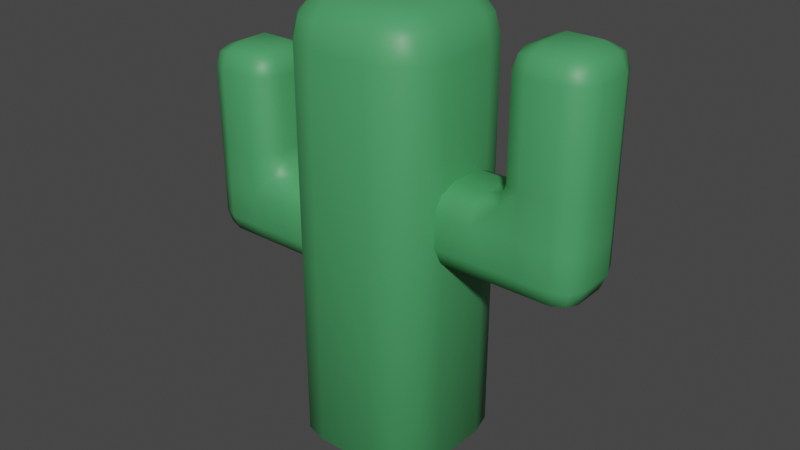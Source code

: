 # Source: cactus01.blend  (saved by Blender 3.5.10; exported with 4.5.12 LTS)
import bpy
from mathutils import Matrix  # noqa: F401  (used for matrix-valued properties, if any)

bpy.ops.wm.read_factory_settings(use_empty=True)
scene = bpy.context.scene
scene.name = 'Scene'

# ---- collections
col_collection = bpy.data.collections.new('Collection'); scene.collection.children.link(col_collection)

# ---- materials (node trees are filled in below, after node groups)
mat_material_023 = bpy.data.materials.new('Material.023')
mat_material_024 = bpy.data.materials.new('Material.024')
mat_material_025 = bpy.data.materials.new('Material.025')
mat_material_026 = bpy.data.materials.new('Material.026')

# ---- material node trees
mat_material_023.use_nodes = True; mat_material_023.node_tree.nodes.clear()
_N = mat_material_023.node_tree.nodes; _L = mat_material_023.node_tree.links
n0 = _N.new('ShaderNodeBsdfPrincipled'); n0.name = 'Principled BSDF'; n0.location = (10, 300)
n0.distribution = 'GGX'
n0.subsurface_method = 'RANDOM_WALK_SKIN'
n0.inputs[0].default_value = (0.0681, 0.345, 0.1221, 1.0)
n0.inputs[3].default_value = 1.45
n0.inputs[27].default_value = (0.0, 0.0, 0.0, 1.0)
n0.inputs[28].default_value = 1.0
n1 = _N.new('ShaderNodeOutputMaterial'); n1.name = 'Material Output'; n1.location = (300, 300)
_L.new(n0.outputs[0], n1.inputs[0])
n1.is_active_output = True
mat_material_024.use_nodes = True; mat_material_024.node_tree.nodes.clear()
_N = mat_material_024.node_tree.nodes; _L = mat_material_024.node_tree.links
n0 = _N.new('ShaderNodeBsdfPrincipled'); n0.name = 'Principled BSDF'; n0.location = (10, 300)
n0.distribution = 'GGX'
n0.subsurface_method = 'RANDOM_WALK_SKIN'
n0.inputs[0].default_value = (0.2417, 0.6148, 0.1337, 1.0)
n0.inputs[3].default_value = 1.45
n0.inputs[27].default_value = (0.0, 0.0, 0.0, 1.0)
n0.inputs[28].default_value = 1.0
n1 = _N.new('ShaderNodeOutputMaterial'); n1.name = 'Material Output'; n1.location = (300, 300)
_L.new(n0.outputs[0], n1.inputs[0])
n1.is_active_output = True
mat_material_025.use_nodes = True; mat_material_025.node_tree.nodes.clear()
_N = mat_material_025.node_tree.nodes; _L = mat_material_025.node_tree.links
n0 = _N.new('ShaderNodeBsdfPrincipled'); n0.name = 'Principled BSDF'; n0.location = (10, 300)
n0.distribution = 'GGX'
n0.subsurface_method = 'RANDOM_WALK_SKIN'
n0.inputs[0].default_value = (0.4292, 0.1775, 0.02925, 1.0)
n0.inputs[3].default_value = 1.45
n0.inputs[27].default_value = (0.0, 0.0, 0.0, 1.0)
n0.inputs[28].default_value = 1.0
n1 = _N.new('ShaderNodeOutputMaterial'); n1.name = 'Material Output'; n1.location = (300, 300)
_L.new(n0.outputs[0], n1.inputs[0])
n1.is_active_output = True
mat_material_026.use_nodes = True; mat_material_026.node_tree.nodes.clear()
_N = mat_material_026.node_tree.nodes; _L = mat_material_026.node_tree.links
n0 = _N.new('ShaderNodeBsdfPrincipled'); n0.name = 'Principled BSDF'; n0.location = (10, 300)
n0.distribution = 'GGX'
n0.subsurface_method = 'RANDOM_WALK_SKIN'
n0.inputs[0].default_value = (0.7938, 0.527, 0.06338, 1.0)
n0.inputs[3].default_value = 1.45
n0.inputs[27].default_value = (0.0, 0.0, 0.0, 1.0)
n0.inputs[28].default_value = 1.0
n1 = _N.new('ShaderNodeOutputMaterial'); n1.name = 'Material Output'; n1.location = (300, 300)
_L.new(n0.outputs[0], n1.inputs[0])
n1.is_active_output = True

# ---- world
world_world = bpy.data.worlds.new('World'); scene.world = world_world
world_world.use_nodes = True; world_world.node_tree.nodes.clear()
_N = world_world.node_tree.nodes; _L = world_world.node_tree.links
n0 = _N.new('ShaderNodeOutputWorld'); n0.name = 'World Output'; n0.location = (300, 300)
n1 = _N.new('ShaderNodeBackground'); n1.name = 'Background'; n1.location = (10, 300)
n1.inputs[0].default_value = (0.05088, 0.05088, 0.05088, 1.0)
_L.new(n1.outputs[0], n0.inputs[0])
n0.is_active_output = True
world_world.color = (0.05088, 0.05088, 0.05088)
world_world.use_sun_shadow = False
world_world.sun_shadow_jitter_overblur = 0.0

# ---- meshes
me_cube_006 = bpy.data.meshes.new('Cube.006')
me_cube_006.from_pydata([(-0.1071, -0.2749, 1.446), (-0.2749, -0.1071, 1.446), (-0.1071, -0.1071, 1.602), (-0.1909, -0.2525, 1.446), (-0.1071, -0.2525, 1.524), (-0.1874, -0.2307, 1.521), (-0.2525, -0.1071, 1.524), (-0.2525, -0.1909, 1.446), (-0.2307, -0.1874, 1.521), (-0.1071, -0.1909, 1.581), (-0.1909, -0.1071, 1.581), (-0.1874, -0.1874, 1.561), (-0.1071, 0.2749, 1.446), (-0.1071, 0.1071, 1.602), (-0.2749, 0.1071, 1.446), (-0.1071, 0.2525, 1.524), (-0.1909, 0.2525, 1.446), (-0.1874, 0.2307, 1.521), (-0.1909, 0.1071, 1.581), (-0.1071, 0.1909, 1.581), (-0.1874, 0.1874, 1.561), (-0.2525, 0.1909, 1.446), (-0.2525, 0.1071, 1.524), (-0.2307, 0.1874, 1.521), (0.1071, -0.2749, 1.446), (0.1071, -0.1071, 1.602), (0.2749, -0.1071, 1.446), (0.1071, -0.2525, 1.524), (0.1909, -0.2525, 1.446), (0.1874, -0.2307, 1.521), (0.1909, -0.1071, 1.581), (0.1071, -0.1909, 1.581), (0.1874, -0.1874, 1.561), (0.2525, -0.1909, 1.446), (0.2525, -0.1071, 1.524), (0.2307, -0.1874, 1.521), (0.1071, 0.2749, 1.446), (0.2749, 0.1071, 1.446), (0.1071, 0.1071, 1.602), (0.1909, 0.2525, 1.446), (0.1071, 0.2525, 1.524), (0.1874, 0.2307, 1.521), (0.2525, 0.1071, 1.524), (0.2525, 0.1909, 1.446), (0.2307, 0.1874, 1.521), (0.1071, 0.1909, 1.581), (0.1909, 0.1071, 1.581), (0.1874, 0.1874, 1.561), (0.2471, 0.1034, 0.0), (0.2749, 0.1071, 0.02786), (0.1034, 0.2471, 0.0), (0.1071, 0.2749, 0.02786), (0.2275, 0.1766, 0.0), (0.2524, 0.191, 0.02786), (0.1766, 0.2275, 0.0), (0.191, 0.2524, 0.02786), (0.1034, -0.2471, 0.0), (0.1071, -0.2749, 0.02786), (0.2471, -0.1034, 0.0), (0.2749, -0.1071, 0.02786), (0.1766, -0.2275, 0.0), (0.191, -0.2524, 0.02786), (0.2275, -0.1766, 0.0), (0.2524, -0.191, 0.02786), (-0.1034, 0.2471, 0.0), (-0.1071, 0.2749, 0.02786), (-0.2471, 0.1034, 0.0), (-0.2749, 0.1071, 0.02786), (-0.1766, 0.2275, 0.0), (-0.191, 0.2524, 0.02786), (-0.2275, 0.1766, 0.0), (-0.2524, 0.191, 0.02786), (-0.2471, -0.1034, 0.0), (-0.2749, -0.1071, 0.02786), (-0.1034, -0.2471, 0.0), (-0.1071, -0.2749, 0.02786), (-0.2275, -0.1766, 0.0), (-0.2524, -0.191, 0.02786), (-0.1766, -0.2275, 0.0), (-0.191, -0.2524, 0.02786), (-0.2111, 0.1402, 0.7949), (-0.2111, 0.05873, 0.8763), (-0.1296, 0.05873, 0.7949), (-0.2111, 0.1163, 0.8525), (-0.164, 0.1058, 0.8419), (-0.1535, 0.05873, 0.8525), (-0.1535, 0.1163, 0.7949), (-0.2111, 0.05873, 0.5959), (-0.2111, 0.1402, 0.6774), (-0.1296, 0.05873, 0.6774), (-0.2111, 0.1163, 0.6198), (-0.164, 0.1058, 0.6304), (-0.1535, 0.1163, 0.6774), (-0.1535, 0.05873, 0.6198), (-0.2111, -0.1402, 0.7949), (-0.1296, -0.05873, 0.7949), (-0.2111, -0.05873, 0.8763), (-0.1535, -0.1163, 0.7949), (-0.164, -0.1058, 0.8419), (-0.1535, -0.05873, 0.8525), (-0.2111, -0.1163, 0.8525), (-0.2111, -0.05873, 0.5959), (-0.1296, -0.05873, 0.6774), (-0.2111, -0.1402, 0.6774), (-0.1535, -0.05873, 0.6198), (-0.164, -0.1058, 0.6304), (-0.1535, -0.1163, 0.6774), (-0.2111, -0.1163, 0.6198), (-0.7266, 0.05873, 0.9578), (-0.6451, 0.1402, 0.9578), (-0.6451, 0.1402, 0.7949), (-0.7266, 0.05873, 0.7949), (-0.7027, 0.1163, 0.9578), (-0.7027, 0.1163, 0.8763), (-0.6451, 0.1402, 0.8763), (-0.7027, 0.1163, 0.7949), (-0.7266, 0.05873, 0.8763), (-0.6451, 0.1402, 0.6774), (-0.6451, 0.05873, 0.5959), (-0.7266, 0.05873, 0.6774), (-0.6451, 0.1163, 0.6198), (-0.6921, 0.1058, 0.6304), (-0.7027, 0.05873, 0.6198), (-0.7027, 0.1163, 0.6774), (-0.6451, -0.1402, 0.9578), (-0.7266, -0.05873, 0.9578), (-0.7266, -0.05873, 0.7949), (-0.6451, -0.1402, 0.7949), (-0.7027, -0.1163, 0.9578), (-0.7027, -0.1163, 0.8763), (-0.7266, -0.05873, 0.8763), (-0.7027, -0.1163, 0.7949), (-0.6451, -0.1402, 0.8763), (-0.6451, -0.1402, 0.6774), (-0.7266, -0.05873, 0.6774), (-0.6451, -0.05873, 0.5959), (-0.7027, -0.1163, 0.6774), (-0.6921, -0.1058, 0.6304), (-0.7027, -0.05873, 0.6198), (-0.6451, -0.1163, 0.6198), (-0.5315, -0.1402, 0.9578), (-0.5315, -0.1402, 0.7949), (-0.3685, -0.1402, 0.7949), (-0.3685, -0.05873, 0.8763), (-0.45, -0.05873, 0.9578), (-0.5315, -0.1402, 0.8763), (-0.45, -0.1226, 0.8763), (-0.45, -0.1402, 0.7949), (-0.3685, -0.1163, 0.8525), (-0.4261, -0.05873, 0.9002), (-0.4739, -0.1163, 0.9578), (-0.3685, -0.1402, 0.6774), (-0.5315, -0.1402, 0.6774), (-0.5315, -0.05873, 0.5959), (-0.3685, -0.05873, 0.5959), (-0.45, -0.1402, 0.6774), (-0.45, -0.1163, 0.6198), (-0.5315, -0.1163, 0.6198), (-0.45, -0.05873, 0.5959), (-0.3685, -0.1163, 0.6198), (-0.3685, 0.1402, 0.7949), (-0.5315, 0.1402, 0.7949), (-0.5315, 0.1402, 0.9578), (-0.45, 0.05873, 0.9578), (-0.3685, 0.05873, 0.8763), (-0.45, 0.1402, 0.7949), (-0.45, 0.1226, 0.8763), (-0.5315, 0.1402, 0.8763), (-0.4739, 0.1163, 0.9578), (-0.4261, 0.05873, 0.9002), (-0.3685, 0.1163, 0.8525), (-0.5315, 0.05873, 0.5959), (-0.5315, 0.1402, 0.6774), (-0.3685, 0.1402, 0.6774), (-0.3685, 0.05873, 0.5959), (-0.5315, 0.1163, 0.6198), (-0.45, 0.1163, 0.6198), (-0.45, 0.1402, 0.6774), (-0.3685, 0.1163, 0.6198), (-0.45, 0.05873, 0.5959), (-0.7266, 0.05873, 1.227), (-0.6451, 0.05873, 1.309), (-0.6451, 0.1402, 1.227), (-0.7027, 0.05873, 1.285), (-0.6921, 0.1058, 1.275), (-0.6451, 0.1163, 1.285), (-0.7027, 0.1163, 1.227), (-0.6451, -0.1402, 1.227), (-0.6451, -0.05873, 1.309), (-0.7266, -0.05873, 1.227), (-0.6451, -0.1163, 1.285), (-0.6921, -0.1058, 1.275), (-0.7027, -0.05873, 1.285), (-0.7027, -0.1163, 1.227), (-0.5315, -0.1402, 1.227), (-0.45, -0.05873, 1.227), (-0.5315, -0.05873, 1.309), (-0.4739, -0.1163, 1.227), (-0.4844, -0.1058, 1.275), (-0.4739, -0.05873, 1.285), (-0.5315, -0.1163, 1.285), (-0.5315, 0.1402, 1.227), (-0.5315, 0.05873, 1.309), (-0.45, 0.05873, 1.227), (-0.5315, 0.1163, 1.285), (-0.4844, 0.1058, 1.275), (-0.4739, 0.05873, 1.285), (-0.4739, 0.1163, 1.227), (0.239, -0.1402, 0.9741), (0.239, -0.05873, 1.056), (0.1575, -0.05873, 0.9741), (0.239, -0.1163, 1.032), (0.192, -0.1058, 1.021), (0.1814, -0.05873, 1.032), (0.1814, -0.1163, 0.9741), (0.239, -0.05873, 0.7752), (0.239, -0.1402, 0.8566), (0.1575, -0.05873, 0.8566), (0.239, -0.1163, 0.799), (0.192, -0.1058, 0.8096), (0.1814, -0.1163, 0.8566), (0.1814, -0.05873, 0.799), (0.239, 0.1402, 0.9741), (0.1575, 0.05873, 0.9741), (0.239, 0.05873, 1.056), (0.1814, 0.1163, 0.9741), (0.192, 0.1058, 1.021), (0.1814, 0.05873, 1.032), (0.239, 0.1163, 1.032), (0.239, 0.05873, 0.7752), (0.1575, 0.05873, 0.8566), (0.239, 0.1402, 0.8566), (0.1814, 0.05873, 0.799), (0.192, 0.1058, 0.8096), (0.1814, 0.1163, 0.8566), (0.239, 0.1163, 0.799), (0.7545, -0.05873, 1.137), (0.673, -0.1402, 1.137), (0.673, -0.1402, 0.9741), (0.7545, -0.05873, 0.9741), (0.7306, -0.1163, 1.137), (0.7306, -0.1163, 1.056), (0.673, -0.1402, 1.056), (0.7306, -0.1163, 0.9741), (0.7545, -0.05873, 1.056), (0.673, -0.1402, 0.8566), (0.673, -0.05873, 0.7752), (0.7545, -0.05873, 0.8566), (0.673, -0.1163, 0.799), (0.7201, -0.1058, 0.8096), (0.7306, -0.05873, 0.799), (0.7306, -0.1163, 0.8566), (0.673, 0.1402, 1.137), (0.7545, 0.05873, 1.137), (0.7545, 0.05873, 0.9741), (0.673, 0.1402, 0.9741), (0.7306, 0.1163, 1.137), (0.7306, 0.1163, 1.056), (0.7545, 0.05873, 1.056), (0.7306, 0.1163, 0.9741), (0.673, 0.1402, 1.056), (0.673, 0.1402, 0.8566), (0.7545, 0.05873, 0.8566), (0.673, 0.05873, 0.7752), (0.7306, 0.1163, 0.8566), (0.7201, 0.1058, 0.8096), (0.7306, 0.05873, 0.799), (0.673, 0.1163, 0.799), (0.5594, 0.1402, 1.137), (0.5594, 0.1402, 0.9741), (0.3964, 0.1402, 0.9741), (0.3964, 0.05873, 1.056), (0.4779, 0.05873, 1.137), (0.5594, 0.1402, 1.056), (0.4779, 0.1226, 1.056), (0.4779, 0.1402, 0.9741), (0.3964, 0.1163, 1.032), (0.4541, 0.05873, 1.079), (0.5018, 0.1163, 1.137), (0.3964, 0.1402, 0.8566), (0.5594, 0.1402, 0.8566), (0.5594, 0.05873, 0.7752), (0.3964, 0.05873, 0.7752), (0.4779, 0.1402, 0.8566), (0.4779, 0.1163, 0.799), (0.5594, 0.1163, 0.799), (0.4779, 0.05873, 0.7752), (0.3964, 0.1163, 0.799), (0.3964, -0.1402, 0.9741), (0.5594, -0.1402, 0.9741), (0.5594, -0.1402, 1.137), (0.4779, -0.05873, 1.137), (0.3964, -0.05873, 1.056), (0.4779, -0.1402, 0.9741), (0.4779, -0.1226, 1.056), (0.5594, -0.1402, 1.056), (0.5018, -0.1163, 1.137), (0.4541, -0.05873, 1.079), (0.3964, -0.1163, 1.032), (0.5594, -0.05873, 0.7752), (0.5594, -0.1402, 0.8566), (0.3964, -0.1402, 0.8566), (0.3964, -0.05873, 0.7752), (0.5594, -0.1163, 0.799), (0.4779, -0.1163, 0.799), (0.4779, -0.1402, 0.8566), (0.3964, -0.1163, 0.799), (0.4779, -0.05873, 0.7752), (0.7545, -0.05873, 1.473), (0.673, -0.05873, 1.554), (0.673, -0.1402, 1.473), (0.7306, -0.05873, 1.53), (0.7201, -0.1058, 1.52), (0.673, -0.1163, 1.53), (0.7306, -0.1163, 1.473), (0.673, 0.1402, 1.473), (0.673, 0.05873, 1.554), (0.7545, 0.05873, 1.473), (0.673, 0.1163, 1.53), (0.7201, 0.1058, 1.52), (0.7306, 0.05873, 1.53), (0.7306, 0.1163, 1.473), (0.5594, 0.1402, 1.473), (0.4779, 0.05873, 1.473), (0.5594, 0.05873, 1.554), (0.5018, 0.1163, 1.473), (0.5123, 0.1058, 1.52), (0.5018, 0.05873, 1.53), (0.5594, 0.1163, 1.53), (0.5594, -0.1402, 1.473), (0.5594, -0.05873, 1.554), (0.4779, -0.05873, 1.473), (0.5594, -0.1163, 1.53), (0.5123, -0.1058, 1.52), (0.5018, -0.05873, 1.53), (0.5018, -0.1163, 1.473)], [], [(144, 163, 203, 195), (64, 50, 54, 52, 48, 58, 62, 60, 56, 74, 78, 76, 72, 66, 70, 68), (103, 94, 142, 151), (26, 33, 63, 59), (21, 16, 69, 71), (174, 87, 101, 154), (152, 141, 127, 133), (55, 51, 36, 39), (117, 110, 161, 172), (173, 160, 80, 88), (13, 2, 25, 38), (89, 82, 95, 102), (162, 109, 182, 201), (124, 140, 194, 187), (108, 125, 189, 180), (209, 292, 271, 224), (134, 126, 111, 119), (202, 181, 188, 196), (118, 171, 153, 135), (272, 291, 331, 323), (231, 222, 270, 279), (302, 215, 229, 282), (280, 269, 255, 261), (245, 238, 289, 300), (301, 288, 208, 216), (217, 210, 223, 230), (290, 237, 310, 329), (252, 268, 322, 315), (236, 253, 317, 308), (262, 254, 239, 247), (330, 309, 316, 324), (246, 299, 281, 263), (0, 4, 5, 3), (3, 5, 8, 7), (1, 7, 8, 6), (6, 8, 11, 10), (2, 10, 11, 9), (9, 11, 5, 4), (5, 11, 8), (12, 16, 17, 15), (15, 17, 20, 19), (13, 19, 20, 18), (18, 20, 23, 22), (14, 22, 23, 21), (21, 23, 17, 16), (17, 23, 20), (24, 28, 29, 27), (27, 29, 32, 31), (25, 31, 32, 30), (30, 32, 35, 34), (26, 34, 35, 33), (33, 35, 29, 28), (29, 35, 32), (36, 40, 41, 39), (39, 41, 44, 43), (37, 43, 44, 42), (42, 44, 47, 46), (38, 46, 47, 45), (45, 47, 41, 40), (41, 47, 44), (33, 28, 61, 63), (16, 12, 65, 69), (57, 24, 0, 75), (49, 37, 26, 59), (28, 24, 57, 61), (65, 12, 36, 51), (25, 30, 46, 38), (30, 34, 42, 46), (34, 26, 37, 42), (73, 1, 14, 67), (7, 1, 73, 77), (14, 21, 71, 67), (3, 7, 77, 79), (0, 3, 79, 75), (13, 18, 10, 2), (18, 22, 6, 10), (22, 14, 1, 6), (2, 9, 31, 25), (9, 4, 27, 31), (4, 0, 24, 27), (38, 45, 19, 13), (45, 40, 15, 19), (40, 36, 12, 15), (53, 55, 39, 43), (58, 59, 63, 62), (62, 63, 61, 60), (60, 61, 57, 56), (52, 53, 49, 48), (54, 55, 53, 52), (50, 51, 55, 54), (66, 67, 71, 70), (70, 71, 69, 68), (68, 69, 65, 64), (74, 75, 79, 78), (78, 79, 77, 76), (76, 77, 73, 72), (64, 65, 51, 50), (67, 66, 72, 73), (75, 74, 56, 57), (59, 58, 48, 49), (49, 53, 43, 37), (80, 83, 84, 86), (81, 85, 84, 83), (82, 86, 84, 85), (87, 90, 91, 93), (88, 92, 91, 90), (89, 93, 91, 92), (94, 97, 98, 100), (95, 99, 98, 97), (96, 100, 98, 99), (101, 104, 105, 107), (102, 106, 105, 104), (103, 107, 105, 106), (108, 112, 113, 116), (109, 114, 113, 112), (110, 115, 113, 114), (111, 116, 113, 115), (117, 120, 121, 123), (118, 122, 121, 120), (119, 123, 121, 122), (124, 128, 129, 132), (125, 130, 129, 128), (126, 131, 129, 130), (127, 132, 129, 131), (133, 136, 137, 139), (134, 138, 137, 136), (135, 139, 137, 138), (140, 145, 146, 150), (141, 147, 146, 145), (142, 148, 146, 147), (143, 149, 146, 148), (144, 150, 146, 149), (151, 155, 156, 159), (152, 157, 156, 155), (153, 158, 156, 157), (154, 159, 156, 158), (160, 165, 166, 170), (161, 167, 166, 165), (162, 168, 166, 167), (163, 169, 166, 168), (164, 170, 166, 169), (171, 175, 176, 179), (172, 177, 176, 175), (173, 178, 176, 177), (174, 179, 176, 178), (180, 183, 184, 186), (181, 185, 184, 183), (182, 186, 184, 185), (187, 190, 191, 193), (188, 192, 191, 190), (189, 193, 191, 192), (194, 197, 198, 200), (195, 199, 198, 197), (196, 200, 198, 199), (201, 204, 205, 207), (202, 206, 205, 204), (203, 207, 205, 206), (208, 211, 212, 214), (209, 213, 212, 211), (210, 214, 212, 213), (215, 218, 219, 221), (216, 220, 219, 218), (217, 221, 219, 220), (222, 225, 226, 228), (223, 227, 226, 225), (224, 228, 226, 227), (229, 232, 233, 235), (230, 234, 233, 232), (231, 235, 233, 234), (236, 240, 241, 244), (237, 242, 241, 240), (238, 243, 241, 242), (239, 244, 241, 243), (245, 248, 249, 251), (246, 250, 249, 248), (247, 251, 249, 250), (252, 256, 257, 260), (253, 258, 257, 256), (254, 259, 257, 258), (255, 260, 257, 259), (261, 264, 265, 267), (262, 266, 265, 264), (263, 267, 265, 266), (268, 273, 274, 278), (269, 275, 274, 273), (270, 276, 274, 275), (271, 277, 274, 276), (272, 278, 274, 277), (279, 283, 284, 287), (280, 285, 284, 283), (281, 286, 284, 285), (282, 287, 284, 286), (288, 293, 294, 298), (289, 295, 294, 293), (290, 296, 294, 295), (291, 297, 294, 296), (292, 298, 294, 297), (299, 303, 304, 307), (300, 305, 304, 303), (301, 306, 304, 305), (302, 307, 304, 306), (308, 311, 312, 314), (309, 313, 312, 311), (310, 314, 312, 313), (315, 318, 319, 321), (316, 320, 319, 318), (317, 321, 319, 320), (322, 325, 326, 328), (323, 327, 326, 325), (324, 328, 326, 327), (329, 332, 333, 335), (330, 334, 333, 332), (331, 335, 333, 334), (101, 87, 93, 104), (104, 93, 89, 102), (140, 124, 132, 145), (145, 132, 127, 141), (94, 103, 106, 97), (97, 106, 102, 95), (154, 101, 107, 159), (159, 107, 103, 151), (164, 81, 83, 170), (170, 83, 80, 160), (133, 127, 131, 136), (136, 131, 126, 134), (125, 108, 116, 130), (130, 116, 111, 126), (171, 118, 120, 175), (175, 120, 117, 172), (81, 96, 99, 85), (85, 99, 95, 82), (82, 89, 92, 86), (86, 92, 88, 80), (118, 135, 138, 122), (122, 138, 134, 119), (110, 117, 123, 115), (115, 123, 119, 111), (96, 143, 148, 100), (100, 148, 142, 94), (135, 153, 157, 139), (139, 157, 152, 133), (109, 162, 167, 114), (114, 167, 161, 110), (87, 174, 178, 90), (90, 178, 173, 88), (163, 144, 149, 169), (169, 149, 143, 164), (160, 173, 177, 165), (165, 177, 172, 161), (174, 154, 158, 179), (179, 158, 153, 171), (141, 152, 155, 147), (147, 155, 151, 142), (196, 188, 190, 200), (200, 190, 187, 194), (188, 181, 183, 192), (192, 183, 180, 189), (181, 202, 204, 185), (185, 204, 201, 182), (202, 196, 199, 206), (206, 199, 195, 203), (144, 195, 197, 150), (150, 197, 194, 140), (189, 125, 128, 193), (193, 128, 124, 187), (182, 109, 112, 186), (186, 112, 108, 180), (162, 201, 207, 168), (168, 207, 203, 163), (229, 215, 221, 232), (232, 221, 217, 230), (268, 252, 260, 273), (273, 260, 255, 269), (222, 231, 234, 225), (225, 234, 230, 223), (282, 229, 235, 287), (287, 235, 231, 279), (292, 209, 211, 298), (298, 211, 208, 288), (261, 255, 259, 264), (264, 259, 254, 262), (253, 236, 244, 258), (258, 244, 239, 254), (299, 246, 248, 303), (303, 248, 245, 300), (209, 224, 227, 213), (213, 227, 223, 210), (210, 217, 220, 214), (214, 220, 216, 208), (246, 263, 266, 250), (250, 266, 262, 247), (238, 245, 251, 243), (243, 251, 247, 239), (224, 271, 276, 228), (228, 276, 270, 222), (263, 281, 285, 267), (267, 285, 280, 261), (237, 290, 295, 242), (242, 295, 289, 238), (215, 302, 306, 218), (218, 306, 301, 216), (291, 272, 277, 297), (297, 277, 271, 292), (288, 301, 305, 293), (293, 305, 300, 289), (302, 282, 286, 307), (307, 286, 281, 299), (269, 280, 283, 275), (275, 283, 279, 270), (324, 316, 318, 328), (328, 318, 315, 322), (316, 309, 311, 320), (320, 311, 308, 317), (309, 330, 332, 313), (313, 332, 329, 310), (330, 324, 327, 334), (334, 327, 323, 331), (272, 323, 325, 278), (278, 325, 322, 268), (317, 253, 256, 321), (321, 256, 252, 315), (310, 237, 240, 314), (314, 240, 236, 308), (290, 329, 335, 296), (296, 335, 331, 291), (81, 164, 143, 96)])
me_cube_006.polygons.foreach_set('use_smooth', [True] * 326)
_uv = me_cube_006.uv_layers.new(name='UVMap')
_uv.uv.foreach_set('vector', [0.5753, 0.9274, 0.5753, 0.8226, 0.5753, 0.8226, 0.5753, 0.9274, 0.4528, 0.2618, 0.5472, 0.2618, 0.5812, 0.2672, 0.6078, 0.2938, 0.6132, 0.3278, 0.6132, 0.4222, 0.6078, 0.4562, 0.5812, 0.4828, 0.5472, 0.4882, 0.4528, 0.4882, 0.4188, 0.4828, 0.3922, 0.4562, 0.3868, 0.4222, 0.3868, 0.3278, 0.3922, 0.2938, 0.4188, 0.2672, 0.4476, 0.05093, 0.5524, 0.05093, 0.5524, 0.1493, 0.4476, 0.1493, 0.625, 0.4237, 0.625, 0.4618, 0.6217, 0.4619, 0.625, 0.4237, 0.375, 0.2882, 0.4132, 0.25, 0.4131, 0.2533, 0.3783, 0.2881, 0.4757, 0.3226, 0.5741, 0.3226, 0.5741, 0.4274, 0.4757, 0.4274, 0.1976, 0.5, 0.3024, 0.5, 0.3024, 0.5, 0.1976, 0.5, 0.5869, 0.2533, 0.5487, 0.25, 0.5487, 0.25, 0.5868, 0.25, 0.1976, 0.75, 0.3024, 0.75, 0.3024, 0.75, 0.1976, 0.75, 0.4476, 0.6007, 0.5524, 0.6007, 0.5524, 0.6991, 0.4476, 0.6991, 0.4513, 0.3263, 0.4513, 0.4237, 0.5487, 0.4237, 0.5487, 0.3263, 0.6976, 0.5726, 0.8024, 0.5726, 0.8024, 0.6774, 0.6976, 0.6774, 0.375, 0.75, 0.375, 0.75, 0.375, 0.75, 0.375, 0.75, 0.375, 0.5, 0.375, 0.5, 0.375, 0.5, 0.375, 0.5, 0.375, 0.6774, 0.375, 0.5726, 0.375, 0.5726, 0.375, 0.6774, 0.4259, 0.8226, 0.5243, 0.8226, 0.5243, 0.9274, 0.4259, 0.9274, 0.1976, 0.5726, 0.3024, 0.5726, 0.3024, 0.6774, 0.1976, 0.6774, 0.375, 0.6774, 0.375, 0.6774, 0.375, 0.5726, 0.375, 0.5726, 0.125, 0.6774, 0.125, 0.6774, 0.125, 0.5726, 0.125, 0.5726, 0.5753, 0.9274, 0.5753, 0.8226, 0.5753, 0.8226, 0.5753, 0.9274, 0.4476, 0.05093, 0.5524, 0.05093, 0.5524, 0.1493, 0.4476, 0.1493, 0.4757, 0.3226, 0.5741, 0.3226, 0.5741, 0.4274, 0.4757, 0.4274, 0.1976, 0.5, 0.3024, 0.5, 0.3024, 0.5, 0.1976, 0.5, 0.1976, 0.75, 0.3024, 0.75, 0.3024, 0.75, 0.1976, 0.75, 0.4476, 0.6007, 0.5524, 0.6007, 0.5524, 0.6991, 0.4476, 0.6991, 0.6976, 0.5726, 0.8024, 0.5726, 0.8024, 0.6774, 0.6976, 0.6774, 0.375, 0.75, 0.375, 0.75, 0.375, 0.75, 0.375, 0.75, 0.375, 0.5, 0.375, 0.5, 0.375, 0.5, 0.375, 0.5, 0.375, 0.6774, 0.375, 0.5726, 0.375, 0.5726, 0.375, 0.6774, 0.1976, 0.5726, 0.3024, 0.5726, 0.3024, 0.6774, 0.1976, 0.6774, 0.375, 0.6774, 0.375, 0.6774, 0.375, 0.5726, 0.375, 0.5726, 0.125, 0.6774, 0.125, 0.6774, 0.125, 0.5726, 0.125, 0.5726, 0.4513, 0.5, 0.4513, 0.5, 0.4148, 0.5, 0.4132, 0.5, 0.4132, 0.5, 0.4148, 0.5, 0.375, 0.4602, 0.375, 0.4618, 0.375, 0.4237, 0.375, 0.4618, 0.375, 0.4602, 0.375, 0.4237, 0.375, 0.4237, 0.375, 0.4602, 0.4148, 0.4602, 0.4132, 0.4237, 0.4513, 0.4237, 0.4132, 0.4237, 0.4148, 0.4602, 0.4513, 0.4618, 0.4513, 0.4618, 0.4148, 0.4602, 0.4148, 0.5, 0.4513, 0.5, 0.4148, 0.5, 0.4148, 0.4602, 0.375, 0.4602, 0.4513, 0.25, 0.4132, 0.25, 0.4148, 0.25, 0.4513, 0.25, 0.4513, 0.25, 0.4148, 0.25, 0.4148, 0.2898, 0.4513, 0.2882, 0.4513, 0.3263, 0.4513, 0.2882, 0.4148, 0.2898, 0.4132, 0.3263, 0.4132, 0.3263, 0.4148, 0.2898, 0.375, 0.2898, 0.375, 0.3263, 0.375, 0.3263, 0.375, 0.3263, 0.375, 0.2898, 0.375, 0.2882, 0.375, 0.2882, 0.375, 0.2898, 0.4148, 0.25, 0.4132, 0.25, 0.4148, 0.25, 0.375, 0.2898, 0.4148, 0.2898, 0.5487, 0.5, 0.5868, 0.5, 0.5852, 0.5, 0.5487, 0.5, 0.5487, 0.5, 0.5852, 0.5, 0.5852, 0.4602, 0.5487, 0.4618, 0.5487, 0.4237, 0.5487, 0.4618, 0.5852, 0.4602, 0.5868, 0.4237, 0.5868, 0.4237, 0.5852, 0.4602, 0.625, 0.4602, 0.625, 0.4237, 0.625, 0.4237, 0.625, 0.4237, 0.625, 0.4602, 0.625, 0.4618, 0.625, 0.4618, 0.625, 0.4602, 0.5852, 0.5, 0.5868, 0.5, 0.5852, 0.5, 0.625, 0.4602, 0.5852, 0.4602, 0.5487, 0.25, 0.5487, 0.25, 0.5852, 0.25, 0.5868, 0.25, 0.5868, 0.25, 0.5852, 0.25, 0.625, 0.2898, 0.625, 0.2882, 0.625, 0.3263, 0.625, 0.2882, 0.625, 0.2898, 0.625, 0.3263, 0.625, 0.3263, 0.625, 0.2898, 0.5852, 0.2898, 0.5868, 0.3263, 0.5487, 0.3263, 0.5868, 0.3263, 0.5852, 0.2898, 0.5487, 0.2882, 0.5487, 0.2882, 0.5852, 0.2898, 0.5852, 0.25, 0.5487, 0.25, 0.5852, 0.25, 0.5852, 0.2898, 0.625, 0.2898, 0.625, 0.4618, 0.5868, 0.5, 0.5869, 0.4967, 0.6217, 0.4619, 0.4132, 0.25, 0.4513, 0.25, 0.4513, 0.25, 0.4131, 0.2533, 0.5487, 0.5, 0.5487, 0.5, 0.4513, 0.5, 0.4513, 0.5, 0.625, 0.3263, 0.625, 0.3263, 0.625, 0.4237, 0.625, 0.4237, 0.5868, 0.5, 0.5487, 0.5, 0.5487, 0.5, 0.5869, 0.4967, 0.4513, 0.25, 0.4513, 0.25, 0.5487, 0.25, 0.5487, 0.25, 0.5487, 0.4237, 0.5868, 0.4237, 0.5868, 0.3263, 0.5487, 0.3263, 0.5868, 0.4237, 0.625, 0.4237, 0.625, 0.3263, 0.5868, 0.3263, 0.625, 0.4237, 0.625, 0.4237, 0.625, 0.3263, 0.625, 0.3263, 0.375, 0.4237, 0.375, 0.4237, 0.375, 0.3263, 0.375, 0.3263, 0.375, 0.4618, 0.375, 0.4237, 0.375, 0.4237, 0.3783, 0.4619, 0.375, 0.3263, 0.375, 0.2882, 0.3783, 0.2881, 0.375, 0.3263, 0.4132, 0.5, 0.375, 0.4618, 0.3783, 0.4619, 0.4131, 0.4967, 0.4513, 0.5, 0.4132, 0.5, 0.4131, 0.4967, 0.4513, 0.5, 0.4513, 0.3263, 0.4132, 0.3263, 0.4132, 0.4237, 0.4513, 0.4237, 0.4132, 0.3263, 0.375, 0.3263, 0.375, 0.4237, 0.4132, 0.4237, 0.375, 0.3263, 0.375, 0.3263, 0.375, 0.4237, 0.375, 0.4237, 0.4513, 0.4237, 0.4513, 0.4618, 0.5487, 0.4618, 0.5487, 0.4237, 0.4513, 0.4618, 0.4513, 0.5, 0.5487, 0.5, 0.5487, 0.4618, 0.4513, 0.5, 0.4513, 0.5, 0.5487, 0.5, 0.5487, 0.5, 0.5487, 0.3263, 0.5487, 0.2882, 0.4513, 0.2882, 0.4513, 0.3263, 0.5487, 0.2882, 0.5487, 0.25, 0.4513, 0.25, 0.4513, 0.2882, 0.5487, 0.25, 0.5487, 0.25, 0.4513, 0.25, 0.4513, 0.25, 0.6217, 0.2881, 0.5869, 0.2533, 0.5868, 0.25, 0.625, 0.2882, 0.6132, 0.4222, 0.625, 0.4237, 0.6217, 0.4619, 0.6078, 0.4562, 0.6078, 0.4562, 0.6217, 0.4619, 0.5869, 0.4967, 0.5812, 0.4828, 0.5812, 0.4828, 0.5869, 0.4967, 0.5487, 0.5, 0.5472, 0.4882, 0.6078, 0.2938, 0.6217, 0.2881, 0.625, 0.3263, 0.6132, 0.3278, 0.5812, 0.2672, 0.5869, 0.2533, 0.6217, 0.2881, 0.6078, 0.2938, 0.5472, 0.2618, 0.5487, 0.25, 0.5869, 0.2533, 0.5812, 0.2672, 0.3868, 0.3278, 0.375, 0.3263, 0.3783, 0.2881, 0.3922, 0.2938, 0.3922, 0.2938, 0.3783, 0.2881, 0.4131, 0.2533, 0.4188, 0.2672, 0.4188, 0.2672, 0.4131, 0.2533, 0.4513, 0.25, 0.4528, 0.2618, 0.4528, 0.4882, 0.4513, 0.5, 0.4131, 0.4967, 0.4188, 0.4828, 0.4188, 0.4828, 0.4131, 0.4967, 0.3783, 0.4619, 0.3922, 0.4562, 0.3922, 0.4562, 0.3783, 0.4619, 0.375, 0.4237, 0.3868, 0.4222, 0.4528, 0.2618, 0.4513, 0.25, 0.5487, 0.25, 0.5472, 0.2618, 0.375, 0.3263, 0.3868, 0.3278, 0.3868, 0.4222, 0.375, 0.4237, 0.4513, 0.5, 0.4528, 0.4882, 0.5472, 0.4882, 0.5487, 0.5, 0.625, 0.4237, 0.6132, 0.4222, 0.6132, 0.3278, 0.625, 0.3263, 0.625, 0.3263, 0.6217, 0.2881, 0.625, 0.2882, 0.625, 0.3263, 0.5524, 0.6991, 0.625, 0.6991, 0.625, 0.7285, 0.5524, 0.75, 0.4259, 0.8226, 0.375, 0.8226, 0.375, 0.7807, 0.4259, 0.75, 0.8024, 0.5726, 0.8024, 0.5, 0.8443, 0.5, 0.875, 0.5726, 0.5741, 0.3226, 0.5741, 0.25, 0.6035, 0.25, 0.625, 0.3226, 0.4476, 0.6991, 0.4476, 0.75, 0.4057, 0.75, 0.375, 0.6991, 0.6976, 0.5726, 0.625, 0.5726, 0.625, 0.5307, 0.6976, 0.5, 0.5524, 0.05093, 0.5524, 0.0, 0.5943, 0.0, 0.625, 0.05093, 0.8024, 0.6774, 0.875, 0.6774, 0.875, 0.7193, 0.8024, 0.75, 0.4259, 0.9274, 0.4259, 1.0, 0.3965, 1.0, 0.375, 0.9274, 0.5741, 0.4274, 0.625, 0.4274, 0.625, 0.4693, 0.5741, 0.5, 0.6976, 0.6774, 0.6976, 0.75, 0.6557, 0.75, 0.625, 0.6774, 0.4476, 0.05093, 0.375, 0.05093, 0.375, 0.02152, 0.4476, 0.0, 0.375, 0.6774, 0.375, 0.75, 0.375, 0.7447, 0.375, 0.6774, 0.375, 0.75, 0.375, 0.75, 0.375, 0.7447, 0.375, 0.75, 0.3024, 0.75, 0.3024, 0.75, 0.375, 0.7447, 0.375, 0.75, 0.3024, 0.6774, 0.375, 0.6774, 0.375, 0.7447, 0.3024, 0.75, 0.1976, 0.75, 0.125, 0.75, 0.1352, 0.7398, 0.1976, 0.75, 0.125, 0.6774, 0.125, 0.6774, 0.1352, 0.7398, 0.125, 0.75, 0.1976, 0.6774, 0.1976, 0.75, 0.1352, 0.7398, 0.125, 0.6774, 0.375, 0.5, 0.375, 0.5, 0.375, 0.5053, 0.375, 0.5, 0.375, 0.5726, 0.375, 0.5726, 0.375, 0.5053, 0.375, 0.5, 0.3024, 0.5726, 0.3024, 0.5, 0.375, 0.5053, 0.375, 0.5726, 0.3024, 0.5, 0.375, 0.5, 0.375, 0.5053, 0.3024, 0.5, 0.1976, 0.5, 0.1976, 0.5, 0.1352, 0.5102, 0.125, 0.5, 0.1976, 0.5726, 0.125, 0.5726, 0.1352, 0.5102, 0.1976, 0.5, 0.125, 0.5726, 0.125, 0.5, 0.1352, 0.5102, 0.125, 0.5726, 0.375, 0.5, 0.375, 0.5, 0.375, 0.5, 0.375, 0.5, 0.3024, 0.5, 0.3024, 0.5, 0.375, 0.5, 0.375, 0.5, 0.5524, 0.1493, 0.625, 0.1493, 0.625, 0.2003, 0.5524, 0.2003, 0.5243, 0.9274, 0.5753, 0.9274, 0.5753, 0.9843, 0.5243, 1.0, 0.5753, 0.9274, 0.5753, 1.0, 0.5753, 1.0, 0.5753, 0.9274, 0.4476, 0.1493, 0.4476, 0.2003, 0.3963, 0.2003, 0.375, 0.1493, 0.1976, 0.5, 0.125, 0.5, 0.125, 0.5, 0.1976, 0.5, 0.125, 0.5726, 0.125, 0.5726, 0.125, 0.5213, 0.125, 0.5, 0.4757, 0.4274, 0.4757, 0.5, 0.4247, 0.5, 0.4247, 0.4274, 0.5524, 0.6007, 0.5524, 0.5497, 0.625, 0.5497, 0.625, 0.6007, 0.3024, 0.75, 0.375, 0.75, 0.375, 0.75, 0.3024, 0.75, 0.375, 0.75, 0.375, 0.75, 0.375, 0.75, 0.375, 0.75, 0.5753, 0.8226, 0.5753, 0.8226, 0.5753, 0.7657, 0.5753, 0.75, 0.5243, 0.8226, 0.5243, 0.75, 0.5753, 0.75, 0.5753, 0.8226, 0.125, 0.6774, 0.125, 0.75, 0.125, 0.75, 0.125, 0.6774, 0.1976, 0.75, 0.1976, 0.75, 0.1463, 0.75, 0.125, 0.75, 0.4476, 0.6007, 0.375, 0.6007, 0.375, 0.5497, 0.4476, 0.5497, 0.4757, 0.3226, 0.4247, 0.3226, 0.4247, 0.2713, 0.4757, 0.25, 0.375, 0.6774, 0.375, 0.6774, 0.375, 0.7398, 0.375, 0.75, 0.375, 0.6774, 0.375, 0.75, 0.375, 0.7398, 0.375, 0.6774, 0.375, 0.75, 0.375, 0.75, 0.375, 0.7398, 0.375, 0.75, 0.375, 0.5, 0.375, 0.5, 0.375, 0.5102, 0.375, 0.5, 0.375, 0.5726, 0.375, 0.5726, 0.375, 0.5102, 0.375, 0.5, 0.375, 0.5726, 0.375, 0.5, 0.375, 0.5102, 0.375, 0.5726, 0.375, 0.5, 0.375, 0.5, 0.375, 0.5, 0.375, 0.5, 0.5753, 0.9274, 0.5753, 0.9274, 0.5753, 0.9693, 0.5753, 1.0, 0.375, 0.5726, 0.375, 0.5, 0.375, 0.5, 0.375, 0.5726, 0.375, 0.75, 0.375, 0.75, 0.375, 0.75, 0.375, 0.75, 0.375, 0.6774, 0.375, 0.6774, 0.375, 0.7193, 0.375, 0.75, 0.5753, 0.8226, 0.5753, 0.75, 0.5753, 0.75, 0.5753, 0.8226, 0.5524, 0.6991, 0.625, 0.6991, 0.625, 0.7285, 0.5524, 0.75, 0.4259, 0.8226, 0.375, 0.8226, 0.375, 0.7807, 0.4259, 0.75, 0.8024, 0.5726, 0.8024, 0.5, 0.8443, 0.5, 0.875, 0.5726, 0.5741, 0.3226, 0.5741, 0.25, 0.6035, 0.25, 0.625, 0.3226, 0.4476, 0.6991, 0.4476, 0.75, 0.4057, 0.75, 0.375, 0.6991, 0.6976, 0.5726, 0.625, 0.5726, 0.625, 0.5307, 0.6976, 0.5, 0.5524, 0.05093, 0.5524, 0.0, 0.5943, 0.0, 0.625, 0.05093, 0.8024, 0.6774, 0.875, 0.6774, 0.875, 0.7193, 0.8024, 0.75, 0.4259, 0.9274, 0.4259, 1.0, 0.3965, 1.0, 0.375, 0.9274, 0.5741, 0.4274, 0.625, 0.4274, 0.625, 0.4693, 0.5741, 0.5, 0.6976, 0.6774, 0.6976, 0.75, 0.6557, 0.75, 0.625, 0.6774, 0.4476, 0.05093, 0.375, 0.05093, 0.375, 0.02152, 0.4476, 0.0, 0.375, 0.6774, 0.375, 0.75, 0.375, 0.7447, 0.375, 0.6774, 0.375, 0.75, 0.375, 0.75, 0.375, 0.7447, 0.375, 0.75, 0.3024, 0.75, 0.3024, 0.75, 0.375, 0.7447, 0.375, 0.75, 0.3024, 0.6774, 0.375, 0.6774, 0.375, 0.7447, 0.3024, 0.75, 0.1976, 0.75, 0.125, 0.75, 0.1352, 0.7398, 0.1976, 0.75, 0.125, 0.6774, 0.125, 0.6774, 0.1352, 0.7398, 0.125, 0.75, 0.1976, 0.6774, 0.1976, 0.75, 0.1352, 0.7398, 0.125, 0.6774, 0.375, 0.5, 0.375, 0.5, 0.375, 0.5053, 0.375, 0.5, 0.375, 0.5726, 0.375, 0.5726, 0.375, 0.5053, 0.375, 0.5, 0.3024, 0.5726, 0.3024, 0.5, 0.375, 0.5053, 0.375, 0.5726, 0.3024, 0.5, 0.375, 0.5, 0.375, 0.5053, 0.3024, 0.5, 0.1976, 0.5, 0.1976, 0.5, 0.1352, 0.5102, 0.125, 0.5, 0.1976, 0.5726, 0.125, 0.5726, 0.1352, 0.5102, 0.1976, 0.5, 0.125, 0.5726, 0.125, 0.5, 0.1352, 0.5102, 0.125, 0.5726, 0.375, 0.5, 0.375, 0.5, 0.375, 0.5, 0.375, 0.5, 0.3024, 0.5, 0.3024, 0.5, 0.375, 0.5, 0.375, 0.5, 0.5524, 0.1493, 0.625, 0.1493, 0.625, 0.2003, 0.5524, 0.2003, 0.5243, 0.9274, 0.5753, 0.9274, 0.5753, 0.9843, 0.5243, 1.0, 0.5753, 0.9274, 0.5753, 1.0, 0.5753, 1.0, 0.5753, 0.9274, 0.4476, 0.1493, 0.4476, 0.2003, 0.3963, 0.2003, 0.375, 0.1493, 0.1976, 0.5, 0.125, 0.5, 0.125, 0.5, 0.1976, 0.5, 0.125, 0.5726, 0.125, 0.5726, 0.125, 0.5213, 0.125, 0.5, 0.4757, 0.4274, 0.4757, 0.5, 0.4247, 0.5, 0.4247, 0.4274, 0.5524, 0.6007, 0.5524, 0.5497, 0.625, 0.5497, 0.625, 0.6007, 0.3024, 0.75, 0.375, 0.75, 0.375, 0.75, 0.3024, 0.75, 0.375, 0.75, 0.375, 0.75, 0.375, 0.75, 0.375, 0.75, 0.5753, 0.8226, 0.5753, 0.8226, 0.5753, 0.7657, 0.5753, 0.75, 0.5243, 0.8226, 0.5243, 0.75, 0.5753, 0.75, 0.5753, 0.8226, 0.125, 0.6774, 0.125, 0.75, 0.125, 0.75, 0.125, 0.6774, 0.1976, 0.75, 0.1976, 0.75, 0.1463, 0.75, 0.125, 0.75, 0.4476, 0.6007, 0.375, 0.6007, 0.375, 0.5497, 0.4476, 0.5497, 0.4757, 0.3226, 0.4247, 0.3226, 0.4247, 0.2713, 0.4757, 0.25, 0.375, 0.6774, 0.375, 0.6774, 0.375, 0.7398, 0.375, 0.75, 0.375, 0.6774, 0.375, 0.75, 0.375, 0.7398, 0.375, 0.6774, 0.375, 0.75, 0.375, 0.75, 0.375, 0.7398, 0.375, 0.75, 0.375, 0.5, 0.375, 0.5, 0.375, 0.5102, 0.375, 0.5, 0.375, 0.5726, 0.375, 0.5726, 0.375, 0.5102, 0.375, 0.5, 0.375, 0.5726, 0.375, 0.5, 0.375, 0.5102, 0.375, 0.5726, 0.375, 0.5, 0.375, 0.5, 0.375, 0.5, 0.375, 0.5, 0.5753, 0.9274, 0.5753, 0.9274, 0.5753, 0.9693, 0.5753, 1.0, 0.375, 0.5726, 0.375, 0.5, 0.375, 0.5, 0.375, 0.5726, 0.375, 0.75, 0.375, 0.75, 0.375, 0.75, 0.375, 0.75, 0.375, 0.6774, 0.375, 0.6774, 0.375, 0.7193, 0.375, 0.75, 0.5753, 0.8226, 0.5753, 0.75, 0.5753, 0.75, 0.5753, 0.8226, 0.5741, 0.4274, 0.5741, 0.3226, 0.625, 0.3226, 0.625, 0.4274, 0.625, 0.6774, 0.625, 0.5726, 0.6976, 0.5726, 0.6976, 0.6774, 0.375, 0.5, 0.375, 0.5, 0.375, 0.5, 0.375, 0.5, 0.375, 0.5, 0.375, 0.5, 0.3024, 0.5, 0.3024, 0.5, 0.5524, 0.05093, 0.4476, 0.05093, 0.4476, 0.0, 0.5524, 0.0, 0.8024, 0.75, 0.6976, 0.75, 0.6976, 0.6774, 0.8024, 0.6774, 0.4757, 0.4274, 0.5741, 0.4274, 0.5741, 0.5, 0.4757, 0.5, 0.375, 0.1493, 0.375, 0.05093, 0.4476, 0.05093, 0.4476, 0.1493, 0.5243, 0.8226, 0.4259, 0.8226, 0.4259, 0.75, 0.5243, 0.75, 0.625, 0.6007, 0.625, 0.6991, 0.5524, 0.6991, 0.5524, 0.6007, 0.1976, 0.5, 0.3024, 0.5, 0.3024, 0.5, 0.1976, 0.5, 0.1976, 0.5, 0.3024, 0.5, 0.3024, 0.5726, 0.1976, 0.5726, 0.375, 0.5726, 0.375, 0.6774, 0.375, 0.6774, 0.375, 0.5726, 0.375, 0.5726, 0.375, 0.6774, 0.3024, 0.6774, 0.3024, 0.5726, 0.125, 0.6774, 0.125, 0.6774, 0.125, 0.75, 0.125, 0.75, 0.125, 0.75, 0.125, 0.75, 0.1976, 0.75, 0.1976, 0.75, 0.4259, 0.8226, 0.4259, 0.9274, 0.375, 0.9274, 0.375, 0.8226, 0.875, 0.5726, 0.875, 0.6774, 0.8024, 0.6774, 0.8024, 0.5726, 0.8024, 0.5726, 0.6976, 0.5726, 0.6976, 0.5, 0.8024, 0.5, 0.5524, 0.75, 0.4476, 0.75, 0.4476, 0.6991, 0.5524, 0.6991, 0.125, 0.6774, 0.125, 0.5726, 0.125, 0.5726, 0.125, 0.6774, 0.125, 0.6774, 0.125, 0.5726, 0.1976, 0.5726, 0.1976, 0.6774, 0.3024, 0.75, 0.1976, 0.75, 0.1976, 0.75, 0.3024, 0.75, 0.3024, 0.75, 0.1976, 0.75, 0.1976, 0.6774, 0.3024, 0.6774, 0.4259, 0.9274, 0.5243, 0.9274, 0.5243, 1.0, 0.4259, 1.0, 0.625, 0.05093, 0.625, 0.1493, 0.5524, 0.1493, 0.5524, 0.05093, 0.125, 0.5726, 0.125, 0.5726, 0.125, 0.5, 0.125, 0.5, 0.125, 0.5, 0.125, 0.5, 0.1976, 0.5, 0.1976, 0.5, 0.375, 0.75, 0.375, 0.75, 0.375, 0.75, 0.375, 0.75, 0.375, 0.75, 0.375, 0.75, 0.3024, 0.75, 0.3024, 0.75, 0.5741, 0.3226, 0.4757, 0.3226, 0.4757, 0.25, 0.5741, 0.25, 0.375, 0.6991, 0.375, 0.6007, 0.4476, 0.6007, 0.4476, 0.6991, 0.5753, 0.8226, 0.5753, 0.9274, 0.5753, 0.9274, 0.5753, 0.8226, 0.5753, 0.8226, 0.5753, 0.9274, 0.5243, 0.9274, 0.5243, 0.8226, 0.5524, 0.6007, 0.4476, 0.6007, 0.4476, 0.5497, 0.5524, 0.5497, 0.3024, 0.75, 0.1976, 0.75, 0.1976, 0.75, 0.3024, 0.75, 0.4757, 0.3226, 0.4757, 0.4274, 0.4247, 0.4274, 0.4247, 0.3226, 0.125, 0.6774, 0.125, 0.5726, 0.125, 0.5726, 0.125, 0.6774, 0.3024, 0.5, 0.1976, 0.5, 0.1976, 0.5, 0.3024, 0.5, 0.5524, 0.2003, 0.4476, 0.2003, 0.4476, 0.1493, 0.5524, 0.1493, 0.375, 0.5726, 0.375, 0.5726, 0.375, 0.5, 0.375, 0.5, 0.375, 0.5, 0.375, 0.5, 0.375, 0.5, 0.375, 0.5, 0.375, 0.5726, 0.375, 0.6774, 0.375, 0.6774, 0.375, 0.5726, 0.375, 0.5726, 0.375, 0.6774, 0.375, 0.6774, 0.375, 0.5726, 0.375, 0.6774, 0.375, 0.6774, 0.375, 0.75, 0.375, 0.75, 0.375, 0.75, 0.375, 0.75, 0.375, 0.75, 0.375, 0.75, 0.375, 0.6774, 0.375, 0.5726, 0.375, 0.5726, 0.375, 0.6774, 0.5753, 0.8226, 0.5753, 0.9274, 0.5753, 0.9274, 0.5753, 0.8226, 0.5753, 0.9274, 0.5753, 0.9274, 0.5753, 1.0, 0.5753, 1.0, 0.375, 0.5, 0.375, 0.5, 0.375, 0.5, 0.375, 0.5, 0.375, 0.5726, 0.375, 0.5726, 0.375, 0.5, 0.375, 0.5, 0.375, 0.5, 0.375, 0.5, 0.375, 0.5, 0.375, 0.5, 0.375, 0.75, 0.375, 0.75, 0.375, 0.75, 0.375, 0.75, 0.375, 0.75, 0.375, 0.75, 0.375, 0.6774, 0.375, 0.6774, 0.375, 0.75, 0.375, 0.75, 0.375, 0.75, 0.375, 0.75, 0.5753, 0.75, 0.5753, 0.75, 0.5753, 0.8226, 0.5753, 0.8226, 0.5741, 0.4274, 0.5741, 0.3226, 0.625, 0.3226, 0.625, 0.4274, 0.625, 0.6774, 0.625, 0.5726, 0.6976, 0.5726, 0.6976, 0.6774, 0.375, 0.5, 0.375, 0.5, 0.375, 0.5, 0.375, 0.5, 0.375, 0.5, 0.375, 0.5, 0.3024, 0.5, 0.3024, 0.5, 0.5524, 0.05093, 0.4476, 0.05093, 0.4476, 0.0, 0.5524, 0.0, 0.8024, 0.75, 0.6976, 0.75, 0.6976, 0.6774, 0.8024, 0.6774, 0.4757, 0.4274, 0.5741, 0.4274, 0.5741, 0.5, 0.4757, 0.5, 0.375, 0.1493, 0.375, 0.05093, 0.4476, 0.05093, 0.4476, 0.1493, 0.5243, 0.8226, 0.4259, 0.8226, 0.4259, 0.75, 0.5243, 0.75, 0.625, 0.6007, 0.625, 0.6991, 0.5524, 0.6991, 0.5524, 0.6007, 0.1976, 0.5, 0.3024, 0.5, 0.3024, 0.5, 0.1976, 0.5, 0.1976, 0.5, 0.3024, 0.5, 0.3024, 0.5726, 0.1976, 0.5726, 0.375, 0.5726, 0.375, 0.6774, 0.375, 0.6774, 0.375, 0.5726, 0.375, 0.5726, 0.375, 0.6774, 0.3024, 0.6774, 0.3024, 0.5726, 0.125, 0.6774, 0.125, 0.6774, 0.125, 0.75, 0.125, 0.75, 0.125, 0.75, 0.125, 0.75, 0.1976, 0.75, 0.1976, 0.75, 0.4259, 0.8226, 0.4259, 0.9274, 0.375, 0.9274, 0.375, 0.8226, 0.875, 0.5726, 0.875, 0.6774, 0.8024, 0.6774, 0.8024, 0.5726, 0.8024, 0.5726, 0.6976, 0.5726, 0.6976, 0.5, 0.8024, 0.5, 0.5524, 0.75, 0.4476, 0.75, 0.4476, 0.6991, 0.5524, 0.6991, 0.125, 0.6774, 0.125, 0.5726, 0.125, 0.5726, 0.125, 0.6774, 0.125, 0.6774, 0.125, 0.5726, 0.1976, 0.5726, 0.1976, 0.6774, 0.3024, 0.75, 0.1976, 0.75, 0.1976, 0.75, 0.3024, 0.75, 0.3024, 0.75, 0.1976, 0.75, 0.1976, 0.6774, 0.3024, 0.6774, 0.4259, 0.9274, 0.5243, 0.9274, 0.5243, 1.0, 0.4259, 1.0, 0.625, 0.05093, 0.625, 0.1493, 0.5524, 0.1493, 0.5524, 0.05093, 0.125, 0.5726, 0.125, 0.5726, 0.125, 0.5, 0.125, 0.5, 0.125, 0.5, 0.125, 0.5, 0.1976, 0.5, 0.1976, 0.5, 0.375, 0.75, 0.375, 0.75, 0.375, 0.75, 0.375, 0.75, 0.375, 0.75, 0.375, 0.75, 0.3024, 0.75, 0.3024, 0.75, 0.5741, 0.3226, 0.4757, 0.3226, 0.4757, 0.25, 0.5741, 0.25, 0.375, 0.6991, 0.375, 0.6007, 0.4476, 0.6007, 0.4476, 0.6991, 0.5753, 0.8226, 0.5753, 0.9274, 0.5753, 0.9274, 0.5753, 0.8226, 0.5753, 0.8226, 0.5753, 0.9274, 0.5243, 0.9274, 0.5243, 0.8226, 0.5524, 0.6007, 0.4476, 0.6007, 0.4476, 0.5497, 0.5524, 0.5497, 0.3024, 0.75, 0.1976, 0.75, 0.1976, 0.75, 0.3024, 0.75, 0.4757, 0.3226, 0.4757, 0.4274, 0.4247, 0.4274, 0.4247, 0.3226, 0.125, 0.6774, 0.125, 0.5726, 0.125, 0.5726, 0.125, 0.6774, 0.3024, 0.5, 0.1976, 0.5, 0.1976, 0.5, 0.3024, 0.5, 0.5524, 0.2003, 0.4476, 0.2003, 0.4476, 0.1493, 0.5524, 0.1493, 0.375, 0.5726, 0.375, 0.5726, 0.375, 0.5, 0.375, 0.5, 0.375, 0.5, 0.375, 0.5, 0.375, 0.5, 0.375, 0.5, 0.375, 0.5726, 0.375, 0.6774, 0.375, 0.6774, 0.375, 0.5726, 0.375, 0.5726, 0.375, 0.6774, 0.375, 0.6774, 0.375, 0.5726, 0.375, 0.6774, 0.375, 0.6774, 0.375, 0.75, 0.375, 0.75, 0.375, 0.75, 0.375, 0.75, 0.375, 0.75, 0.375, 0.75, 0.375, 0.6774, 0.375, 0.5726, 0.375, 0.5726, 0.375, 0.6774, 0.5753, 0.8226, 0.5753, 0.9274, 0.5753, 0.9274, 0.5753, 0.8226, 0.5753, 0.9274, 0.5753, 0.9274, 0.5753, 1.0, 0.5753, 1.0, 0.375, 0.5, 0.375, 0.5, 0.375, 0.5, 0.375, 0.5, 0.375, 0.5726, 0.375, 0.5726, 0.375, 0.5, 0.375, 0.5, 0.375, 0.5, 0.375, 0.5, 0.375, 0.5, 0.375, 0.5, 0.375, 0.75, 0.375, 0.75, 0.375, 0.75, 0.375, 0.75, 0.375, 0.75, 0.375, 0.75, 0.375, 0.6774, 0.375, 0.6774, 0.375, 0.75, 0.375, 0.75, 0.375, 0.75, 0.375, 0.75, 0.5753, 0.75, 0.5753, 0.75, 0.5753, 0.8226, 0.5753, 0.8226, 0.4259, 0.8226, 0.5243, 0.8226, 0.5243, 0.9274, 0.4259, 0.9274])
me_cube_006.materials.append(mat_material_023)
me_cube_006.materials.append(mat_material_024)
me_cube_006.materials.append(mat_material_025)
me_cube_006.materials.append(mat_material_026)
me_cube_006.update()

# ---- objects
ob_cube_005 = bpy.data.objects.new('Cube.005', me_cube_006)

# ---- transforms, parenting, visibility, modifiers, constraints
ob_cube_005.location = (0.0, 0.0, 0.0)

# ---- collection membership
col_collection.objects.link(ob_cube_005)

# ---- scene / render settings (as saved in the file)
scene.frame_start = 1; scene.frame_end = 250; scene.frame_set(1)
scene.render.engine = 'CYCLES'
scene.cycles.sampling_pattern = 'TABULATED_SOBOL'
scene.view_settings.view_transform = 'Filmic'
bpy.context.view_layer.update()

# ---- added for rendering (the .blend has no active camera and no usable light): camera, sun
cam_auto = bpy.data.cameras.new('AutoCamera')
cam_auto.lens = 50.0
cam_auto.sensor_width = 36.0
cam_auto.clip_end = 1000.0
ob_auto_camera = bpy.data.objects.new('AutoCamera', cam_auto)
scene.collection.objects.link(ob_auto_camera)
ob_auto_camera.location = (2.09585, -2.49827, 2.46664)
ob_auto_camera.rotation_euler = (1.09748, -7.21219e-08, 0.694738)
scene.camera = ob_auto_camera
light_auto_sun = bpy.data.lights.new('AutoSun', 'SUN')
light_auto_sun.energy = 3.0
light_auto_sun.angle = 0.0523599
ob_auto_sun = bpy.data.objects.new('AutoSun', light_auto_sun)
scene.collection.objects.link(ob_auto_sun)
ob_auto_sun.rotation_euler = (0.872665, 0.174533, 0.523599)
bpy.context.view_layer.update()
